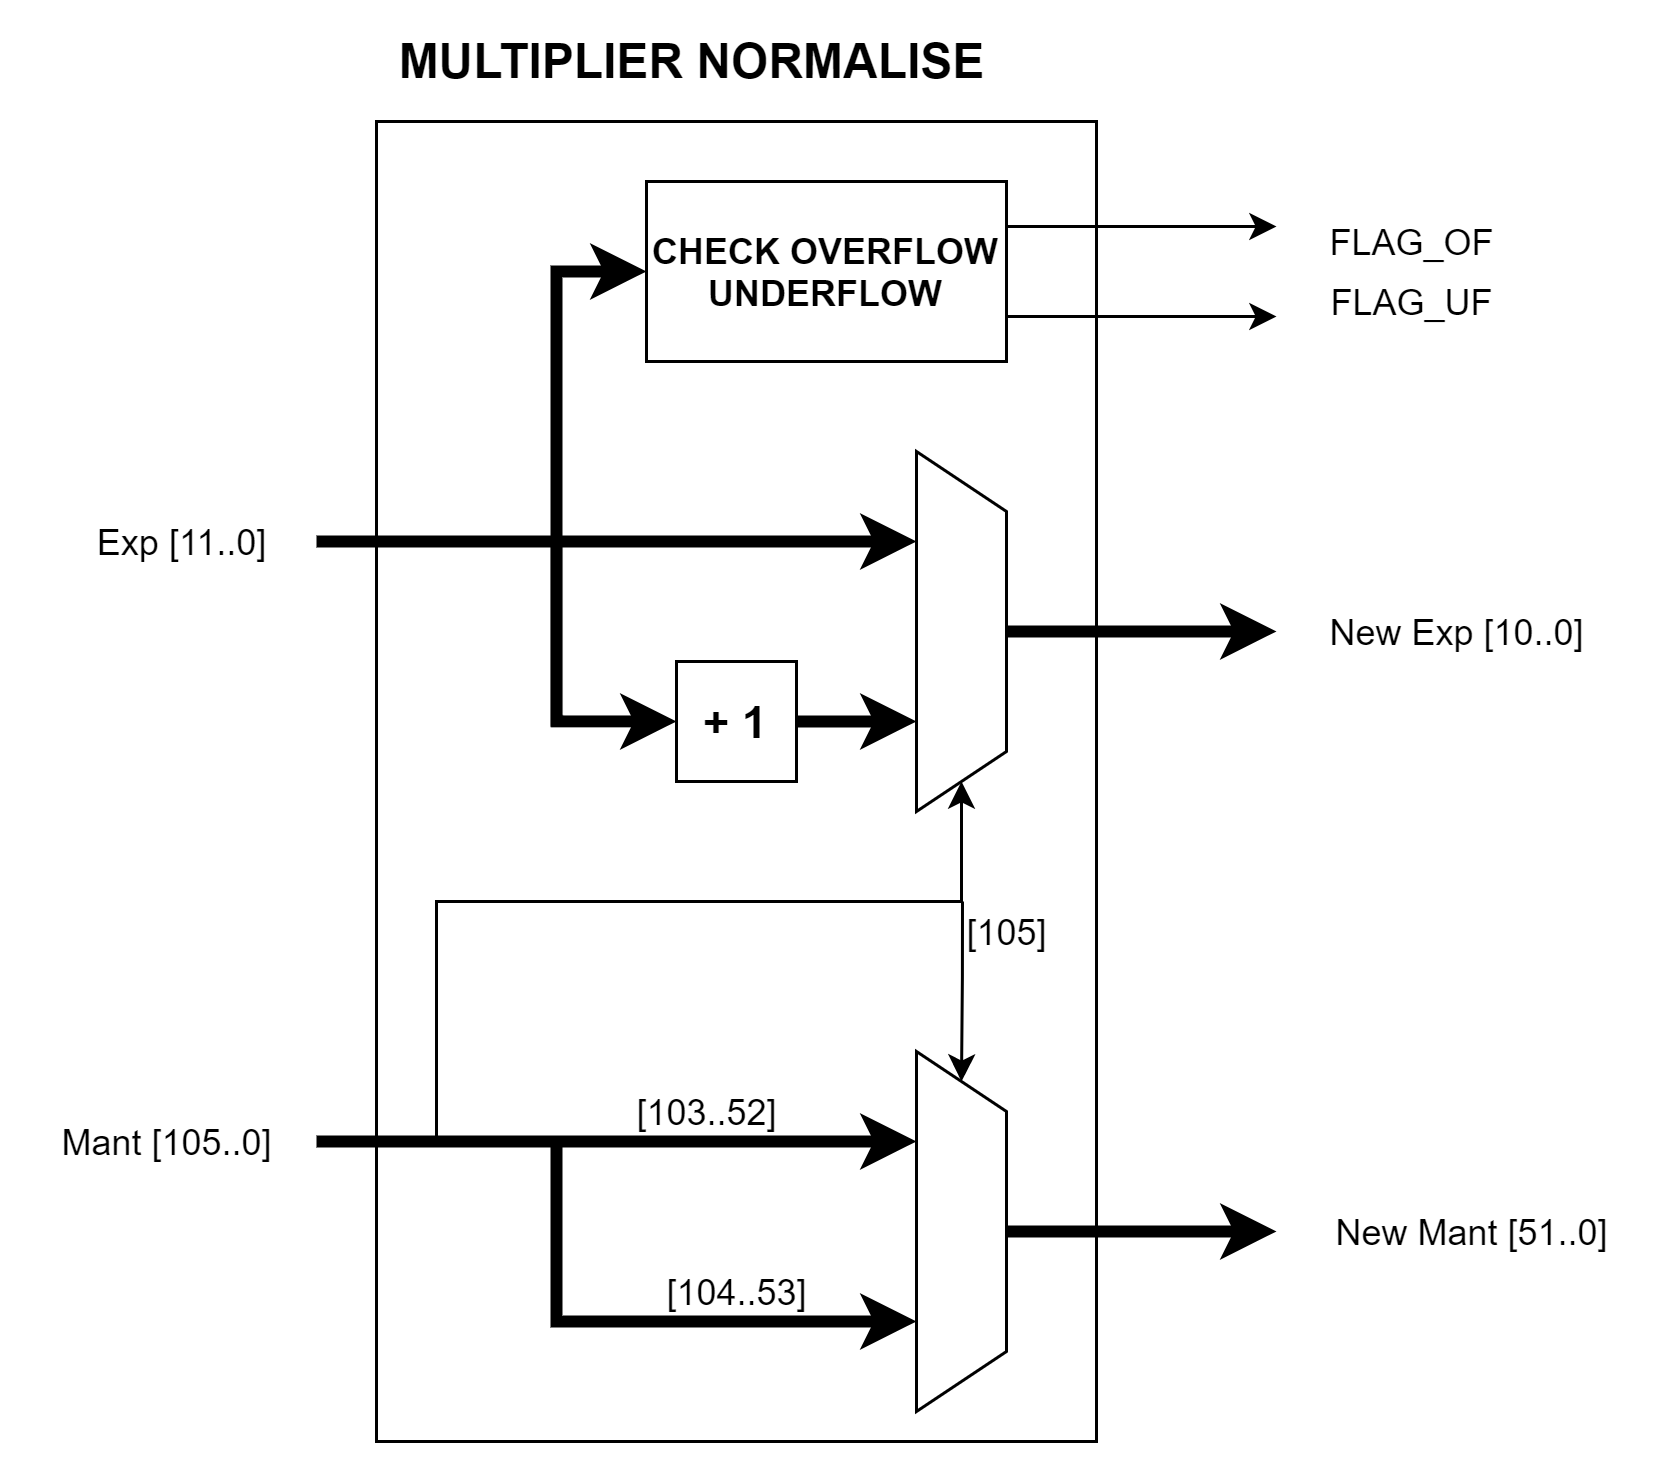

The diagram above was exported from draw.io. Its source (the exported page's mxGraphModel, read from the mxfile embedded in the PNG):
<mxGraphModel dx="868" dy="587" grid="1" gridSize="10" guides="1" tooltips="1" connect="1" arrows="1" fold="1" page="1" pageScale="1" pageWidth="1000000" pageHeight="1000000" math="0" shadow="0">
  <root>
    <mxCell id="J1F5GF_CLHwAZpc1nO7o-0" />
    <mxCell id="J1F5GF_CLHwAZpc1nO7o-1" parent="J1F5GF_CLHwAZpc1nO7o-0" />
    <mxCell id="wjQmbTEfRkGcs3kg7RIY-0" value="" style="rounded=0;whiteSpace=wrap;html=1;strokeColor=default;fillColor=default;" parent="J1F5GF_CLHwAZpc1nO7o-1" vertex="1">
      <mxGeometry x="1010" y="450" width="240" height="440" as="geometry" />
    </mxCell>
    <mxCell id="mBU_4d3L31dmHI5jf5_K-0" value="" style="endArrow=classic;html=1;rounded=0;strokeWidth=4;edgeStyle=orthogonalEdgeStyle;entryX=0.25;entryY=1;entryDx=0;entryDy=0;" parent="J1F5GF_CLHwAZpc1nO7o-1" target="3UjqRcC9N-xiiVa70vKn-0" edge="1">
      <mxGeometry width="50" height="50" relative="1" as="geometry">
        <mxPoint x="990" y="790" as="sourcePoint" />
        <mxPoint x="1110" y="790" as="targetPoint" />
        <Array as="points">
          <mxPoint x="990" y="790" />
        </Array>
      </mxGeometry>
    </mxCell>
    <mxCell id="mBU_4d3L31dmHI5jf5_K-1" value="Mant [105..0]" style="text;html=1;align=center;verticalAlign=middle;resizable=0;points=[];autosize=1;strokeColor=none;fillColor=none;" parent="J1F5GF_CLHwAZpc1nO7o-1" vertex="1">
      <mxGeometry x="895" y="780" width="90" height="20" as="geometry" />
    </mxCell>
    <mxCell id="mBU_4d3L31dmHI5jf5_K-2" value="" style="endArrow=classic;html=1;rounded=0;strokeWidth=4;edgeStyle=orthogonalEdgeStyle;entryX=0.25;entryY=1;entryDx=0;entryDy=0;" parent="J1F5GF_CLHwAZpc1nO7o-1" target="Pmtw9XDEgGL9LEVrRa1r-0" edge="1">
      <mxGeometry width="50" height="50" relative="1" as="geometry">
        <mxPoint x="990" y="590" as="sourcePoint" />
        <mxPoint x="1110" y="590" as="targetPoint" />
        <Array as="points">
          <mxPoint x="1100" y="590" />
          <mxPoint x="1100" y="590" />
        </Array>
      </mxGeometry>
    </mxCell>
    <mxCell id="mBU_4d3L31dmHI5jf5_K-3" value="Exp [11..0]" style="text;html=1;align=center;verticalAlign=middle;resizable=0;points=[];autosize=1;strokeColor=none;fillColor=none;" parent="J1F5GF_CLHwAZpc1nO7o-1" vertex="1">
      <mxGeometry x="910" y="580" width="70" height="20" as="geometry" />
    </mxCell>
    <mxCell id="3UjqRcC9N-xiiVa70vKn-4" style="edgeStyle=orthogonalEdgeStyle;rounded=0;orthogonalLoop=1;jettySize=auto;html=1;exitX=1;exitY=0.5;exitDx=0;exitDy=0;endArrow=classic;endFill=1;strokeWidth=1;entryX=1;entryY=0.5;entryDx=0;entryDy=0;" parent="J1F5GF_CLHwAZpc1nO7o-1" target="Pmtw9XDEgGL9LEVrRa1r-0" edge="1">
      <mxGeometry relative="1" as="geometry">
        <mxPoint x="1030" y="790" as="sourcePoint" />
        <Array as="points">
          <mxPoint x="1030" y="710" />
          <mxPoint x="1205" y="710" />
        </Array>
      </mxGeometry>
    </mxCell>
    <mxCell id="3UjqRcC9N-xiiVa70vKn-7" style="edgeStyle=orthogonalEdgeStyle;rounded=0;orthogonalLoop=1;jettySize=auto;html=1;exitX=0.5;exitY=0;exitDx=0;exitDy=0;endArrow=classic;endFill=1;strokeWidth=4;" parent="J1F5GF_CLHwAZpc1nO7o-1" source="Pmtw9XDEgGL9LEVrRa1r-0" edge="1">
      <mxGeometry relative="1" as="geometry">
        <mxPoint x="1310" y="620" as="targetPoint" />
      </mxGeometry>
    </mxCell>
    <mxCell id="Pmtw9XDEgGL9LEVrRa1r-0" value="" style="shape=trapezoid;perimeter=trapezoidPerimeter;whiteSpace=wrap;html=1;fixedSize=1;strokeColor=default;fillColor=default;direction=south;" parent="J1F5GF_CLHwAZpc1nO7o-1" vertex="1">
      <mxGeometry x="1190" y="560" width="30" height="120" as="geometry" />
    </mxCell>
    <mxCell id="KALGafZjwgKaSTB-5vci-1" style="edgeStyle=orthogonalEdgeStyle;rounded=0;orthogonalLoop=1;jettySize=auto;html=1;exitX=1;exitY=0.5;exitDx=0;exitDy=0;entryX=0.75;entryY=1;entryDx=0;entryDy=0;endArrow=classic;endFill=1;strokeWidth=4;" parent="J1F5GF_CLHwAZpc1nO7o-1" source="KALGafZjwgKaSTB-5vci-0" target="Pmtw9XDEgGL9LEVrRa1r-0" edge="1">
      <mxGeometry relative="1" as="geometry" />
    </mxCell>
    <mxCell id="KALGafZjwgKaSTB-5vci-2" style="edgeStyle=orthogonalEdgeStyle;rounded=0;orthogonalLoop=1;jettySize=auto;html=1;exitX=0;exitY=0.5;exitDx=0;exitDy=0;endArrow=classic;endFill=1;strokeWidth=4;entryX=0;entryY=0.5;entryDx=0;entryDy=0;" parent="J1F5GF_CLHwAZpc1nO7o-1" target="KALGafZjwgKaSTB-5vci-0" edge="1">
      <mxGeometry relative="1" as="geometry">
        <mxPoint x="1070" y="590" as="sourcePoint" />
        <Array as="points">
          <mxPoint x="1070" y="650" />
        </Array>
      </mxGeometry>
    </mxCell>
    <mxCell id="KALGafZjwgKaSTB-5vci-0" value="&lt;b&gt;&lt;font style=&quot;font-size: 15px&quot;&gt;+ 1&lt;/font&gt;&lt;/b&gt;" style="rounded=0;whiteSpace=wrap;html=1;strokeColor=default;fillColor=default;" parent="J1F5GF_CLHwAZpc1nO7o-1" vertex="1">
      <mxGeometry x="1110" y="630" width="40" height="40" as="geometry" />
    </mxCell>
    <mxCell id="3UjqRcC9N-xiiVa70vKn-5" style="edgeStyle=orthogonalEdgeStyle;rounded=0;orthogonalLoop=1;jettySize=auto;html=1;exitX=0;exitY=0.5;exitDx=0;exitDy=0;endArrow=classic;endFill=1;strokeWidth=1;entryX=0;entryY=0.5;entryDx=0;entryDy=0;" parent="J1F5GF_CLHwAZpc1nO7o-1" target="3UjqRcC9N-xiiVa70vKn-0" edge="1">
      <mxGeometry relative="1" as="geometry">
        <mxPoint x="1205.3333333333335" y="710" as="sourcePoint" />
      </mxGeometry>
    </mxCell>
    <mxCell id="3UjqRcC9N-xiiVa70vKn-8" style="edgeStyle=orthogonalEdgeStyle;rounded=0;orthogonalLoop=1;jettySize=auto;html=1;exitX=0.5;exitY=0;exitDx=0;exitDy=0;endArrow=classic;endFill=1;strokeWidth=4;" parent="J1F5GF_CLHwAZpc1nO7o-1" source="3UjqRcC9N-xiiVa70vKn-0" edge="1">
      <mxGeometry relative="1" as="geometry">
        <mxPoint x="1310" y="820" as="targetPoint" />
      </mxGeometry>
    </mxCell>
    <mxCell id="3UjqRcC9N-xiiVa70vKn-0" value="" style="shape=trapezoid;perimeter=trapezoidPerimeter;whiteSpace=wrap;html=1;fixedSize=1;strokeColor=default;fillColor=default;direction=south;" parent="J1F5GF_CLHwAZpc1nO7o-1" vertex="1">
      <mxGeometry x="1190" y="760" width="30" height="120" as="geometry" />
    </mxCell>
    <mxCell id="3UjqRcC9N-xiiVa70vKn-3" style="edgeStyle=orthogonalEdgeStyle;rounded=0;orthogonalLoop=1;jettySize=auto;html=1;exitX=0;exitY=0.5;exitDx=0;exitDy=0;endArrow=classic;endFill=1;strokeWidth=4;entryX=0.75;entryY=1;entryDx=0;entryDy=0;" parent="J1F5GF_CLHwAZpc1nO7o-1" target="3UjqRcC9N-xiiVa70vKn-0" edge="1">
      <mxGeometry relative="1" as="geometry">
        <mxPoint x="1110" y="850" as="targetPoint" />
        <mxPoint x="1070" y="790" as="sourcePoint" />
        <Array as="points">
          <mxPoint x="1070" y="850" />
        </Array>
      </mxGeometry>
    </mxCell>
    <mxCell id="3UjqRcC9N-xiiVa70vKn-6" value="[105]" style="text;html=1;align=center;verticalAlign=middle;resizable=0;points=[];autosize=1;strokeColor=none;fillColor=none;" parent="J1F5GF_CLHwAZpc1nO7o-1" vertex="1">
      <mxGeometry x="1200" y="710" width="40" height="20" as="geometry" />
    </mxCell>
    <mxCell id="EGILAushFUnvmqJa6TA4-0" value="New Exp [10..0]" style="text;html=1;align=center;verticalAlign=middle;resizable=0;points=[];autosize=1;strokeColor=none;fillColor=none;" parent="J1F5GF_CLHwAZpc1nO7o-1" vertex="1">
      <mxGeometry x="1320" y="610" width="100" height="20" as="geometry" />
    </mxCell>
    <mxCell id="EGILAushFUnvmqJa6TA4-1" value="New Mant [51..0]" style="text;html=1;align=center;verticalAlign=middle;resizable=0;points=[];autosize=1;strokeColor=none;fillColor=none;" parent="J1F5GF_CLHwAZpc1nO7o-1" vertex="1">
      <mxGeometry x="1320" y="810" width="110" height="20" as="geometry" />
    </mxCell>
    <mxCell id="EGILAushFUnvmqJa6TA4-2" value="[103..52]" style="text;html=1;align=center;verticalAlign=middle;resizable=0;points=[];autosize=1;strokeColor=none;fillColor=none;" parent="J1F5GF_CLHwAZpc1nO7o-1" vertex="1">
      <mxGeometry x="1090" y="770" width="60" height="20" as="geometry" />
    </mxCell>
    <mxCell id="EGILAushFUnvmqJa6TA4-3" value="[104..53]" style="text;html=1;align=center;verticalAlign=middle;resizable=0;points=[];autosize=1;strokeColor=none;fillColor=none;" parent="J1F5GF_CLHwAZpc1nO7o-1" vertex="1">
      <mxGeometry x="1100" y="830" width="60" height="20" as="geometry" />
    </mxCell>
    <mxCell id="wjQmbTEfRkGcs3kg7RIY-1" value="&lt;b&gt;&lt;font style=&quot;font-size: 16px&quot;&gt;MULTIPLIER NORMALISE&lt;/font&gt;&lt;/b&gt;" style="text;html=1;align=center;verticalAlign=middle;resizable=0;points=[];autosize=1;strokeColor=none;fillColor=none;" parent="J1F5GF_CLHwAZpc1nO7o-1" vertex="1">
      <mxGeometry x="1010" y="420" width="210" height="20" as="geometry" />
    </mxCell>
    <mxCell id="fF_iceYtvA1WR7l83u68-2" style="edgeStyle=orthogonalEdgeStyle;rounded=0;orthogonalLoop=1;jettySize=auto;html=1;exitX=0;exitY=0.5;exitDx=0;exitDy=0;endArrow=classic;endFill=1;strokeWidth=4;entryX=0;entryY=0.5;entryDx=0;entryDy=0;" edge="1" parent="J1F5GF_CLHwAZpc1nO7o-1" target="fF_iceYtvA1WR7l83u68-1">
      <mxGeometry relative="1" as="geometry">
        <mxPoint x="1070" y="590" as="sourcePoint" />
        <Array as="points">
          <mxPoint x="1070" y="500" />
        </Array>
      </mxGeometry>
    </mxCell>
    <mxCell id="fF_iceYtvA1WR7l83u68-3" style="edgeStyle=orthogonalEdgeStyle;rounded=0;orthogonalLoop=1;jettySize=auto;html=1;exitX=1;exitY=0.25;exitDx=0;exitDy=0;endArrow=classic;endFill=1;strokeWidth=1;" edge="1" parent="J1F5GF_CLHwAZpc1nO7o-1" source="fF_iceYtvA1WR7l83u68-1">
      <mxGeometry relative="1" as="geometry">
        <mxPoint x="1310" y="485" as="targetPoint" />
      </mxGeometry>
    </mxCell>
    <mxCell id="fF_iceYtvA1WR7l83u68-4" style="edgeStyle=orthogonalEdgeStyle;rounded=0;orthogonalLoop=1;jettySize=auto;html=1;exitX=1;exitY=0.75;exitDx=0;exitDy=0;endArrow=classic;endFill=1;strokeWidth=1;" edge="1" parent="J1F5GF_CLHwAZpc1nO7o-1" source="fF_iceYtvA1WR7l83u68-1">
      <mxGeometry relative="1" as="geometry">
        <mxPoint x="1310" y="515" as="targetPoint" />
      </mxGeometry>
    </mxCell>
    <mxCell id="fF_iceYtvA1WR7l83u68-1" value="&lt;b&gt;CHECK OVERFLOW UNDERFLOW&lt;/b&gt;" style="whiteSpace=wrap;html=1;fillColor=#FFFFFF;" vertex="1" parent="J1F5GF_CLHwAZpc1nO7o-1">
      <mxGeometry x="1100" y="470" width="120" height="60" as="geometry" />
    </mxCell>
    <mxCell id="fF_iceYtvA1WR7l83u68-5" value="FLAG_OF" style="text;html=1;align=center;verticalAlign=middle;resizable=0;points=[];autosize=1;strokeColor=none;fillColor=none;" vertex="1" parent="J1F5GF_CLHwAZpc1nO7o-1">
      <mxGeometry x="1320" y="480" width="70" height="20" as="geometry" />
    </mxCell>
    <mxCell id="fF_iceYtvA1WR7l83u68-6" value="FLAG_UF" style="text;html=1;align=center;verticalAlign=middle;resizable=0;points=[];autosize=1;strokeColor=none;fillColor=none;" vertex="1" parent="J1F5GF_CLHwAZpc1nO7o-1">
      <mxGeometry x="1320" y="500" width="70" height="20" as="geometry" />
    </mxCell>
  </root>
</mxGraphModel>